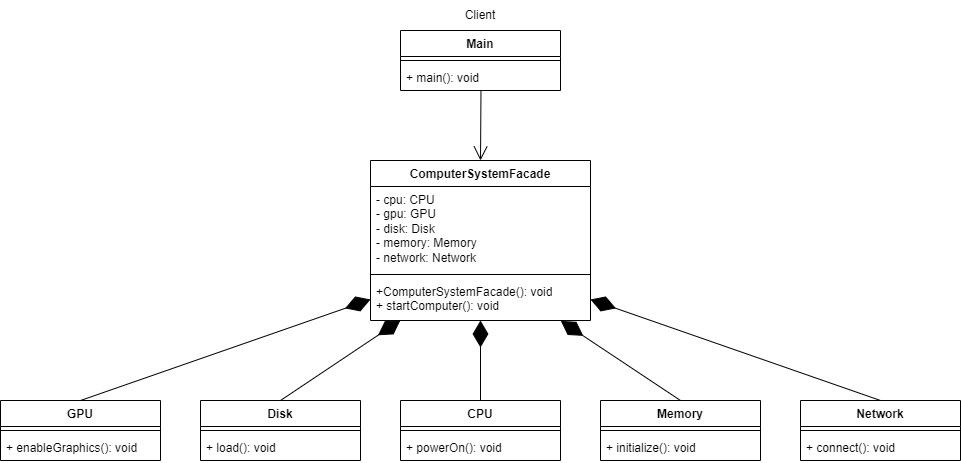

The diagram above was exported from draw.io. Its source (the exported page's mxGraphModel, read from the mxfile embedded in the PNG):
<mxGraphModel dx="1313" dy="1806" grid="1" gridSize="10" guides="1" tooltips="1" connect="1" arrows="1" fold="1" page="1" pageScale="1" pageWidth="850" pageHeight="1100" background="#ffffff" math="0" shadow="0">
  <root>
    <mxCell id="0" />
    <mxCell id="1" parent="0" />
    <mxCell id="vxprhMi9YxvvJNwj5PvX-1" value="Disk" style="swimlane;fontStyle=1;align=center;verticalAlign=top;childLayout=stackLayout;horizontal=1;startSize=26;horizontalStack=0;resizeParent=1;resizeParentMax=0;resizeLast=0;collapsible=1;marginBottom=0;whiteSpace=wrap;html=1;" vertex="1" parent="1">
      <mxGeometry x="200" y="160" width="160" height="60" as="geometry" />
    </mxCell>
    <mxCell id="vxprhMi9YxvvJNwj5PvX-3" value="" style="line;strokeWidth=1;fillColor=none;align=left;verticalAlign=middle;spacingTop=-1;spacingLeft=3;spacingRight=3;rotatable=0;labelPosition=right;points=[];portConstraint=eastwest;strokeColor=inherit;" vertex="1" parent="vxprhMi9YxvvJNwj5PvX-1">
      <mxGeometry y="26" width="160" height="8" as="geometry" />
    </mxCell>
    <mxCell id="vxprhMi9YxvvJNwj5PvX-4" value="+ load(): void" style="text;strokeColor=none;fillColor=none;align=left;verticalAlign=top;spacingLeft=4;spacingRight=4;overflow=hidden;rotatable=0;points=[[0,0.5],[1,0.5]];portConstraint=eastwest;whiteSpace=wrap;html=1;" vertex="1" parent="vxprhMi9YxvvJNwj5PvX-1">
      <mxGeometry y="34" width="160" height="26" as="geometry" />
    </mxCell>
    <mxCell id="vxprhMi9YxvvJNwj5PvX-5" value="CPU" style="swimlane;fontStyle=1;align=center;verticalAlign=top;childLayout=stackLayout;horizontal=1;startSize=26;horizontalStack=0;resizeParent=1;resizeParentMax=0;resizeLast=0;collapsible=1;marginBottom=0;whiteSpace=wrap;html=1;" vertex="1" parent="1">
      <mxGeometry x="400" y="160" width="160" height="60" as="geometry" />
    </mxCell>
    <mxCell id="vxprhMi9YxvvJNwj5PvX-6" value="" style="line;strokeWidth=1;fillColor=none;align=left;verticalAlign=middle;spacingTop=-1;spacingLeft=3;spacingRight=3;rotatable=0;labelPosition=right;points=[];portConstraint=eastwest;strokeColor=inherit;" vertex="1" parent="vxprhMi9YxvvJNwj5PvX-5">
      <mxGeometry y="26" width="160" height="8" as="geometry" />
    </mxCell>
    <mxCell id="vxprhMi9YxvvJNwj5PvX-7" value="+ powerOn(): void" style="text;strokeColor=none;fillColor=none;align=left;verticalAlign=top;spacingLeft=4;spacingRight=4;overflow=hidden;rotatable=0;points=[[0,0.5],[1,0.5]];portConstraint=eastwest;whiteSpace=wrap;html=1;" vertex="1" parent="vxprhMi9YxvvJNwj5PvX-5">
      <mxGeometry y="34" width="160" height="26" as="geometry" />
    </mxCell>
    <mxCell id="vxprhMi9YxvvJNwj5PvX-8" value="Memory" style="swimlane;fontStyle=1;align=center;verticalAlign=top;childLayout=stackLayout;horizontal=1;startSize=26;horizontalStack=0;resizeParent=1;resizeParentMax=0;resizeLast=0;collapsible=1;marginBottom=0;whiteSpace=wrap;html=1;" vertex="1" parent="1">
      <mxGeometry x="600" y="160" width="160" height="60" as="geometry" />
    </mxCell>
    <mxCell id="vxprhMi9YxvvJNwj5PvX-9" value="" style="line;strokeWidth=1;fillColor=none;align=left;verticalAlign=middle;spacingTop=-1;spacingLeft=3;spacingRight=3;rotatable=0;labelPosition=right;points=[];portConstraint=eastwest;strokeColor=inherit;" vertex="1" parent="vxprhMi9YxvvJNwj5PvX-8">
      <mxGeometry y="26" width="160" height="8" as="geometry" />
    </mxCell>
    <mxCell id="vxprhMi9YxvvJNwj5PvX-10" value="+ initialize(): void" style="text;strokeColor=none;fillColor=none;align=left;verticalAlign=top;spacingLeft=4;spacingRight=4;overflow=hidden;rotatable=0;points=[[0,0.5],[1,0.5]];portConstraint=eastwest;whiteSpace=wrap;html=1;" vertex="1" parent="vxprhMi9YxvvJNwj5PvX-8">
      <mxGeometry y="34" width="160" height="26" as="geometry" />
    </mxCell>
    <mxCell id="vxprhMi9YxvvJNwj5PvX-11" value="GPU" style="swimlane;fontStyle=1;align=center;verticalAlign=top;childLayout=stackLayout;horizontal=1;startSize=26;horizontalStack=0;resizeParent=1;resizeParentMax=0;resizeLast=0;collapsible=1;marginBottom=0;whiteSpace=wrap;html=1;" vertex="1" parent="1">
      <mxGeometry y="160" width="160" height="60" as="geometry" />
    </mxCell>
    <mxCell id="vxprhMi9YxvvJNwj5PvX-12" value="" style="line;strokeWidth=1;fillColor=none;align=left;verticalAlign=middle;spacingTop=-1;spacingLeft=3;spacingRight=3;rotatable=0;labelPosition=right;points=[];portConstraint=eastwest;strokeColor=inherit;" vertex="1" parent="vxprhMi9YxvvJNwj5PvX-11">
      <mxGeometry y="26" width="160" height="8" as="geometry" />
    </mxCell>
    <mxCell id="vxprhMi9YxvvJNwj5PvX-13" value="+ enableGraphics(): void" style="text;strokeColor=none;fillColor=none;align=left;verticalAlign=top;spacingLeft=4;spacingRight=4;overflow=hidden;rotatable=0;points=[[0,0.5],[1,0.5]];portConstraint=eastwest;whiteSpace=wrap;html=1;" vertex="1" parent="vxprhMi9YxvvJNwj5PvX-11">
      <mxGeometry y="34" width="160" height="26" as="geometry" />
    </mxCell>
    <mxCell id="vxprhMi9YxvvJNwj5PvX-14" value="Network" style="swimlane;fontStyle=1;align=center;verticalAlign=top;childLayout=stackLayout;horizontal=1;startSize=26;horizontalStack=0;resizeParent=1;resizeParentMax=0;resizeLast=0;collapsible=1;marginBottom=0;whiteSpace=wrap;html=1;" vertex="1" parent="1">
      <mxGeometry x="800" y="160" width="160" height="60" as="geometry" />
    </mxCell>
    <mxCell id="vxprhMi9YxvvJNwj5PvX-15" value="" style="line;strokeWidth=1;fillColor=none;align=left;verticalAlign=middle;spacingTop=-1;spacingLeft=3;spacingRight=3;rotatable=0;labelPosition=right;points=[];portConstraint=eastwest;strokeColor=inherit;" vertex="1" parent="vxprhMi9YxvvJNwj5PvX-14">
      <mxGeometry y="26" width="160" height="8" as="geometry" />
    </mxCell>
    <mxCell id="vxprhMi9YxvvJNwj5PvX-16" value="+ connect(): void" style="text;strokeColor=none;fillColor=none;align=left;verticalAlign=top;spacingLeft=4;spacingRight=4;overflow=hidden;rotatable=0;points=[[0,0.5],[1,0.5]];portConstraint=eastwest;whiteSpace=wrap;html=1;" vertex="1" parent="vxprhMi9YxvvJNwj5PvX-14">
      <mxGeometry y="34" width="160" height="26" as="geometry" />
    </mxCell>
    <mxCell id="vxprhMi9YxvvJNwj5PvX-17" value="ComputerSystemFacade" style="swimlane;fontStyle=1;align=center;verticalAlign=top;childLayout=stackLayout;horizontal=1;startSize=26;horizontalStack=0;resizeParent=1;resizeParentMax=0;resizeLast=0;collapsible=1;marginBottom=0;whiteSpace=wrap;html=1;" vertex="1" parent="1">
      <mxGeometry x="370" y="-80" width="220" height="160" as="geometry" />
    </mxCell>
    <mxCell id="vxprhMi9YxvvJNwj5PvX-18" value="- cpu: CPU&lt;br&gt;- gpu: GPU&lt;br&gt;- disk: Disk&lt;br&gt;- memory: Memory&lt;br&gt;- network: Network" style="text;strokeColor=none;fillColor=none;align=left;verticalAlign=top;spacingLeft=4;spacingRight=4;overflow=hidden;rotatable=0;points=[[0,0.5],[1,0.5]];portConstraint=eastwest;whiteSpace=wrap;html=1;" vertex="1" parent="vxprhMi9YxvvJNwj5PvX-17">
      <mxGeometry y="26" width="220" height="84" as="geometry" />
    </mxCell>
    <mxCell id="vxprhMi9YxvvJNwj5PvX-19" value="" style="line;strokeWidth=1;fillColor=none;align=left;verticalAlign=middle;spacingTop=-1;spacingLeft=3;spacingRight=3;rotatable=0;labelPosition=right;points=[];portConstraint=eastwest;strokeColor=inherit;" vertex="1" parent="vxprhMi9YxvvJNwj5PvX-17">
      <mxGeometry y="110" width="220" height="8" as="geometry" />
    </mxCell>
    <mxCell id="vxprhMi9YxvvJNwj5PvX-20" value="+ComputerSystemFacade(): void&lt;br&gt;+ startComputer(): void" style="text;strokeColor=none;fillColor=none;align=left;verticalAlign=top;spacingLeft=4;spacingRight=4;overflow=hidden;rotatable=0;points=[[0,0.5],[1,0.5]];portConstraint=eastwest;whiteSpace=wrap;html=1;" vertex="1" parent="vxprhMi9YxvvJNwj5PvX-17">
      <mxGeometry y="118" width="220" height="42" as="geometry" />
    </mxCell>
    <mxCell id="vxprhMi9YxvvJNwj5PvX-21" value="" style="endArrow=diamondThin;endFill=1;endSize=24;html=1;rounded=0;exitX=0.5;exitY=0;exitDx=0;exitDy=0;entryX=0;entryY=0.5;entryDx=0;entryDy=0;" edge="1" parent="1" source="vxprhMi9YxvvJNwj5PvX-11" target="vxprhMi9YxvvJNwj5PvX-20">
      <mxGeometry width="160" relative="1" as="geometry">
        <mxPoint x="500" y="200" as="sourcePoint" />
        <mxPoint x="340" y="200" as="targetPoint" />
      </mxGeometry>
    </mxCell>
    <mxCell id="vxprhMi9YxvvJNwj5PvX-22" value="" style="endArrow=diamondThin;endFill=1;endSize=24;html=1;rounded=0;exitX=0.5;exitY=0;exitDx=0;exitDy=0;entryX=0.136;entryY=0.995;entryDx=0;entryDy=0;entryPerimeter=0;" edge="1" parent="1" source="vxprhMi9YxvvJNwj5PvX-1" target="vxprhMi9YxvvJNwj5PvX-20">
      <mxGeometry width="160" relative="1" as="geometry">
        <mxPoint x="90" y="170" as="sourcePoint" />
        <mxPoint x="380" y="69" as="targetPoint" />
      </mxGeometry>
    </mxCell>
    <mxCell id="vxprhMi9YxvvJNwj5PvX-23" value="" style="endArrow=diamondThin;endFill=1;endSize=24;html=1;rounded=0;exitX=0.5;exitY=0;exitDx=0;exitDy=0;entryX=0.865;entryY=1.01;entryDx=0;entryDy=0;entryPerimeter=0;" edge="1" parent="1" source="vxprhMi9YxvvJNwj5PvX-8" target="vxprhMi9YxvvJNwj5PvX-20">
      <mxGeometry width="160" relative="1" as="geometry">
        <mxPoint x="290" y="170" as="sourcePoint" />
        <mxPoint x="410" y="93" as="targetPoint" />
      </mxGeometry>
    </mxCell>
    <mxCell id="vxprhMi9YxvvJNwj5PvX-24" value="" style="endArrow=diamondThin;endFill=1;endSize=24;html=1;rounded=0;exitX=0.5;exitY=0;exitDx=0;exitDy=0;entryX=1;entryY=0.5;entryDx=0;entryDy=0;" edge="1" parent="1" source="vxprhMi9YxvvJNwj5PvX-14" target="vxprhMi9YxvvJNwj5PvX-20">
      <mxGeometry width="160" relative="1" as="geometry">
        <mxPoint x="90" y="170" as="sourcePoint" />
        <mxPoint x="380" y="69" as="targetPoint" />
      </mxGeometry>
    </mxCell>
    <mxCell id="vxprhMi9YxvvJNwj5PvX-25" value="" style="endArrow=diamondThin;endFill=1;endSize=24;html=1;rounded=0;exitX=0.5;exitY=0;exitDx=0;exitDy=0;entryX=0.5;entryY=1;entryDx=0;entryDy=0;entryPerimeter=0;" edge="1" parent="1" source="vxprhMi9YxvvJNwj5PvX-5" target="vxprhMi9YxvvJNwj5PvX-20">
      <mxGeometry width="160" relative="1" as="geometry">
        <mxPoint x="690" y="170" as="sourcePoint" />
        <mxPoint x="569" y="92" as="targetPoint" />
      </mxGeometry>
    </mxCell>
    <mxCell id="vxprhMi9YxvvJNwj5PvX-26" value="Main" style="swimlane;fontStyle=1;align=center;verticalAlign=top;childLayout=stackLayout;horizontal=1;startSize=26;horizontalStack=0;resizeParent=1;resizeParentMax=0;resizeLast=0;collapsible=1;marginBottom=0;whiteSpace=wrap;html=1;" vertex="1" parent="1">
      <mxGeometry x="400" y="-210" width="160" height="60" as="geometry" />
    </mxCell>
    <mxCell id="vxprhMi9YxvvJNwj5PvX-28" value="" style="line;strokeWidth=1;fillColor=none;align=left;verticalAlign=middle;spacingTop=-1;spacingLeft=3;spacingRight=3;rotatable=0;labelPosition=right;points=[];portConstraint=eastwest;strokeColor=inherit;" vertex="1" parent="vxprhMi9YxvvJNwj5PvX-26">
      <mxGeometry y="26" width="160" height="8" as="geometry" />
    </mxCell>
    <mxCell id="vxprhMi9YxvvJNwj5PvX-29" value="+ main(): void" style="text;strokeColor=none;fillColor=none;align=left;verticalAlign=top;spacingLeft=4;spacingRight=4;overflow=hidden;rotatable=0;points=[[0,0.5],[1,0.5]];portConstraint=eastwest;whiteSpace=wrap;html=1;" vertex="1" parent="vxprhMi9YxvvJNwj5PvX-26">
      <mxGeometry y="34" width="160" height="26" as="geometry" />
    </mxCell>
    <mxCell id="vxprhMi9YxvvJNwj5PvX-30" value="" style="endArrow=open;endFill=1;endSize=12;html=1;rounded=0;exitX=0.503;exitY=1.021;exitDx=0;exitDy=0;exitPerimeter=0;entryX=0.5;entryY=0;entryDx=0;entryDy=0;" edge="1" parent="1" source="vxprhMi9YxvvJNwj5PvX-29" target="vxprhMi9YxvvJNwj5PvX-17">
      <mxGeometry width="160" relative="1" as="geometry">
        <mxPoint x="230" y="20" as="sourcePoint" />
        <mxPoint x="390" y="20" as="targetPoint" />
      </mxGeometry>
    </mxCell>
    <mxCell id="vxprhMi9YxvvJNwj5PvX-31" value="Client" style="text;html=1;strokeColor=none;fillColor=none;align=center;verticalAlign=middle;whiteSpace=wrap;rounded=0;" vertex="1" parent="1">
      <mxGeometry x="450" y="-240" width="60" height="30" as="geometry" />
    </mxCell>
  </root>
</mxGraphModel>